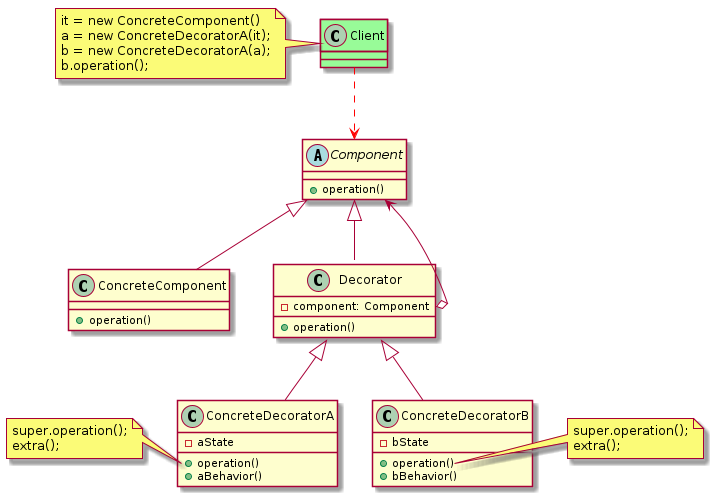

The diagram above was rendered by PlantUML. Its source (embedded in the PNG):
@startuml
abstract Component {
    + operation()
}
class ConcreteComponent extends Component {
    + operation()
}
class Decorator extends Component {
    - component: Component
    + operation()
}
Component <--o Decorator::component 

class ConcreteDecoratorA extends Decorator {
    - aState
    + operation()
    + aBehavior()
}
note left of ConcreteDecoratorA::"operation()"
    super.operation();
    extra();
end note
class ConcreteDecoratorB extends Decorator {
    - bState
    + operation()
    + bBehavior()
}
note right of ConcreteDecoratorB::"operation()"
    super.operation();
    extra();
end note

class Client #palegreen
note left of Client
    it = new ConcreteComponent()
    a = new ConcreteDecoratorA(it);
    b = new ConcreteDecoratorA(a);
    b.operation();
end note
Client ..[#red]> Component

@enduml